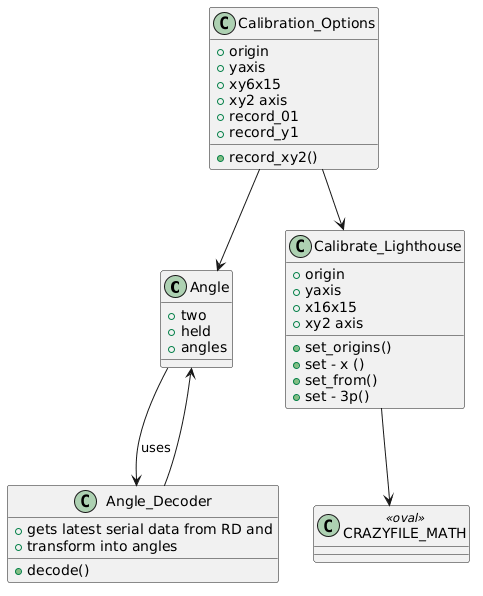

The diagram above was rendered by PlantUML. Its source (embedded in the PNG):
@startuml
class Angle {
  +two
  +held
  +angles
}

class Angle_Decoder {
  +decode()
  +gets latest serial data from RD and
  +transform into angles
}

class Calibration_Options {
  +origin
  +yaxis
  +xy6x15
  +xy2 axis
  +record_01
  +record_y1
  +record_xy2()
}

class Calibrate_Lighthouse {
  +origin
  +yaxis
  +x16x15
  +xy2 axis
  +set_origins()
  +set - x ()
  +set_from()
  +set - 3p()
}

class CRAZYFILE_MATH <<oval>>

Angle --> Angle_Decoder : uses
Calibration_Options --> Calibrate_Lighthouse
Calibration_Options --> Angle
Angle_Decoder --> Angle
Calibrate_Lighthouse --> CRAZYFILE_MATH
@enduml